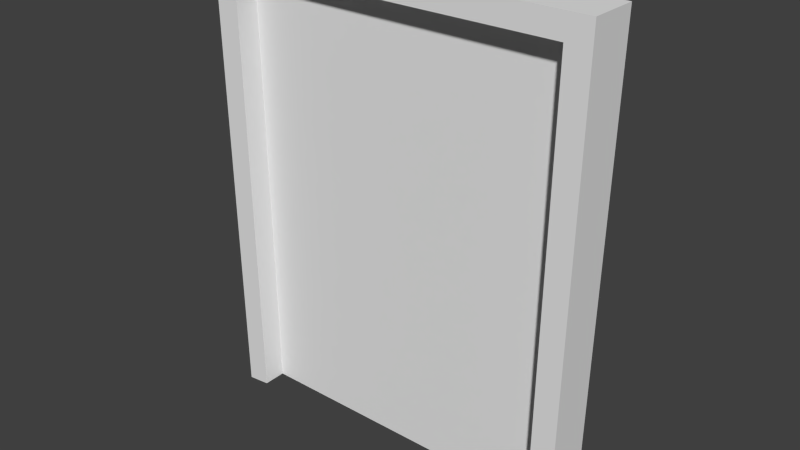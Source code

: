 # Source: Tuer.blend  (saved by Blender 2.71.0; exported with 4.5.12 LTS)
import bpy
from mathutils import Matrix  # noqa: F401  (used for matrix-valued properties, if any)

bpy.ops.wm.read_factory_settings(use_empty=True)
scene = bpy.context.scene
scene.name = 'Scene'

# ---- collections
col_collection_1 = bpy.data.collections.new('Collection 1'); scene.collection.children.link(col_collection_1)

# ---- world
world_world = bpy.data.worlds.new('World'); scene.world = world_world
world_world.use_nodes = True; world_world.node_tree.nodes.clear()
_N = world_world.node_tree.nodes; _L = world_world.node_tree.links
n0 = _N.new('ShaderNodeOutputWorld'); n0.name = 'World Output'; n0.location = (300, 300)
n1 = _N.new('ShaderNodeBackground'); n1.name = 'Background'; n1.location = (10, 300)
n1.inputs[0].default_value = (1.0, 1.0, 1.0, 1.0)
n1.inputs[1].default_value = 0.05
_L.new(n1.outputs[0], n0.inputs[0])
n0.is_active_output = True
world_world.color = (5.2, 5.2, 5.2)
world_world.use_sun_shadow = False
world_world.sun_shadow_jitter_overblur = 0.0
world_world.cycles.sampling_method = 'MANUAL'
world_world.cycles.sample_map_resolution = 256

# ---- meshes
me_cube = bpy.data.meshes.new('Cube')
me_cube.from_pydata([(1.192e-07, 0.09999, -0.000103), (1.4, 0.09999, -0.000103), (1.4, -1.063e-06, 0.0), (0.0, 0.0, 0.0), (-0.0266, 0.1038, 1.9), (1.427, 0.1038, 1.9), (1.427, -1.06e-06, 1.9), (-0.0266, -5.075e-09, 1.9)], [], [(4, 5, 1, 0), (5, 6, 2, 1), (6, 7, 3, 2), (7, 4, 0, 3), (0, 1, 2, 3), (7, 6, 5, 4)])
me_cube.use_remesh_preserve_volume = False
me_cube.use_remesh_preserve_attributes = False
me_cube.use_mirror_vertex_groups = False
me_cube.update()
me_plane_001 = bpy.data.meshes.new('Plane.001')
me_plane_001.from_pydata([(-0.832, -0.104, 51.99), (-0.8, -0.09999, 49.99), (0.832, -0.104, 51.99), (0.8, -0.09999, 49.99), (0.8, 0.09999, 49.99), (0.832, 0.104, 51.99), (-0.8, 0.09999, 49.99), (-0.832, 0.104, 51.99), (-0.7266, -0.1038, 51.89), (-0.7, -0.09999, 50.0), (0.7266, -0.1038, 51.89), (0.7, -0.09999, 50.0), (-0.7266, 0.1038, 51.89), (-0.7, 0.09999, 50.0), (0.7266, 0.1038, 51.89), (0.7, 0.09999, 50.0)], [], [(6, 1, 0, 7), (0, 8, 10, 2), (2, 10, 11, 3), (5, 2, 3, 4), (7, 0, 2, 5), (1, 9, 8, 0), (8, 12, 14, 10), (10, 14, 15, 11), (9, 13, 12, 8), (7, 12, 13, 6), (5, 14, 12, 7), (4, 15, 14, 5), (3, 11, 15, 4), (9, 1, 6, 13)])
me_plane_001.use_remesh_preserve_volume = False
me_plane_001.use_remesh_preserve_attributes = False
me_plane_001.use_mirror_vertex_groups = False
me_plane_001.update()

# ---- objects
ob_tuer = bpy.data.objects.new('Tuer', me_cube)
ob_tuerrahmen = bpy.data.objects.new('Tuerrahmen', me_plane_001)

# ---- transforms, parenting, visibility, modifiers, constraints
ob_tuer.location = (-0.7, 4.808e-07, 50.0)
ob_tuer.lineart.crease_threshold = 0.0
_vg = ob_tuer.vertex_groups.new(name='Etage 3')
_vg = ob_tuer.vertex_groups.new(name='Etage 2')
_vg = ob_tuer.vertex_groups.new(name='Etage 1')
ob_tuerrahmen.location = (0.0, 0.0, 0.0)
ob_tuerrahmen.lineart.crease_threshold = 0.0
_vg = ob_tuerrahmen.vertex_groups.new(name='Rahmen')
_vg = ob_tuerrahmen.vertex_groups.new(name='Tuer')
_vg = ob_tuerrahmen.vertex_groups.new(name='Etage 3')
_vg = ob_tuerrahmen.vertex_groups.new(name='Etage 2')
_vg = ob_tuerrahmen.vertex_groups.new(name='Etage 1')

# ---- collection membership
col_collection_1.objects.link(ob_tuer)
col_collection_1.objects.link(ob_tuerrahmen)

# ---- scene / render settings (as saved in the file)
scene.frame_start = 1; scene.frame_end = 20; scene.frame_set(1)
scene.render.engine = 'CYCLES'
scene.render.image_settings.color_mode = 'RGB'
scene.render.image_settings.compression = 90
scene.render.resolution_percentage = 50
scene.render.dither_intensity = 0.0
scene.render.bake_margin = 2
scene.cycles.use_denoising = False
scene.cycles.samples = 10
scene.cycles.sampling_pattern = 'TABULATED_SOBOL'
scene.cycles.light_sampling_threshold = 0.0
scene.cycles.use_adaptive_sampling = False
scene.cycles.use_light_tree = False
scene.cycles.blur_glossy = 0.0
scene.cycles.volume_bounces = 1
scene.cycles.pixel_filter_type = 'GAUSSIAN'
scene.cycles.sample_clamp_indirect = 0.0
scene.view_settings.view_transform = 'Standard'
bpy.context.view_layer.update()

# ---- added for rendering (the .blend has no active camera and no usable light): camera, sun
cam_auto = bpy.data.cameras.new('AutoCamera')
cam_auto.lens = 50.0
cam_auto.sensor_width = 36.0
cam_auto.clip_end = 1000.0
ob_auto_camera = bpy.data.objects.new('AutoCamera', cam_auto)
scene.collection.objects.link(ob_auto_camera)
ob_auto_camera.location = (2.41462, -2.89755, 52.9251)
ob_auto_camera.rotation_euler = (1.09748, -7.21219e-08, 0.694738)
scene.camera = ob_auto_camera
light_auto_sun = bpy.data.lights.new('AutoSun', 'SUN')
light_auto_sun.energy = 3.0
light_auto_sun.angle = 0.0523599
ob_auto_sun = bpy.data.objects.new('AutoSun', light_auto_sun)
scene.collection.objects.link(ob_auto_sun)
ob_auto_sun.rotation_euler = (0.872665, 0.174533, 0.523599)
bpy.context.view_layer.update()
